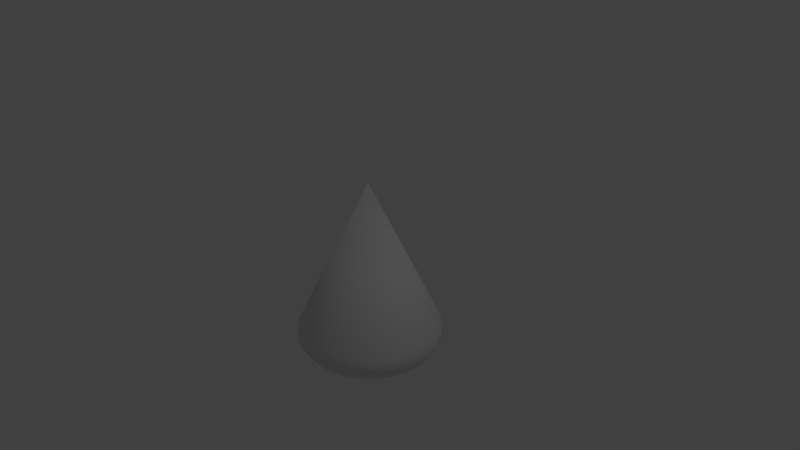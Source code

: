 # Source: Cone.blend  (saved by Blender 2.79.0; exported with 4.5.12 LTS)
import bpy
from mathutils import Matrix  # noqa: F401  (used for matrix-valued properties, if any)

bpy.ops.wm.read_factory_settings(use_empty=True)
scene = bpy.context.scene
scene.name = 'Scene'

# ---- collections
col_collection_1 = bpy.data.collections.new('Collection 1'); scene.collection.children.link(col_collection_1)

# ---- world
world_world = bpy.data.worlds.new('World'); scene.world = world_world
world_world.color = (0.05088, 0.05088, 0.05088)
world_world.use_sun_shadow = False
world_world.sun_shadow_jitter_overblur = 0.0
world_world.cycles.sampling_method = 'MANUAL'

# ---- cameras
cam_camera = bpy.data.cameras.new('Camera')
cam_camera.clip_end = 100.0
cam_camera.lens = 35.0
cam_camera.sensor_width = 32.0
cam_camera.sensor_height = 18.0
cam_camera.ortho_scale = 7.314
cam_camera.dof.focus_distance = 0.0
cam_camera.dof.aperture_fstop = 128.0

# ---- lights
light_lamp = bpy.data.lights.new('Lamp', 'POINT')
light_lamp.transmission_factor = 0.0
light_lamp.cutoff_distance = 30.0
light_lamp.energy = 100.0
light_lamp.shadow_buffer_clip_start = 1.001
light_lamp.shadow_soft_size = 0.1
light_lamp.shadow_maximum_resolution = 0.006
light_lamp.use_absolute_resolution = True

# ---- meshes
me_cone = bpy.data.meshes.new('Cone')
me_cone.from_pydata([(5.62e-09, 0.9527, -1.0), (0.1859, 0.9344, -1.0), (0.3646, 0.8802, -1.0), (0.5293, 0.7921, -1.0), (0.6736, 0.6736, -1.0), (0.7921, 0.5293, -1.0), (0.8802, 0.3646, -1.0), (0.9344, 0.1859, -1.0), (0.9527, 8.541e-08, -1.0), (0.9344, -0.1859, -1.0), (0.8802, -0.3646, -1.0), (0.7921, -0.5293, -1.0), (0.6736, -0.6736, -1.0), (0.5293, -0.7921, -1.0), (0.3646, -0.8802, -1.0), (0.1859, -0.9344, -1.0), (-3.048e-07, -0.9527, -1.0), (-0.1859, -0.9344, -1.0), (-0.3646, -0.8802, -1.0), (-0.5293, -0.7921, -1.0), (-0.6736, -0.6736, -1.0), (-0.7921, -0.5293, -1.0), (-0.8802, -0.3646, -1.0), (0.0, 0.0, 1.0), (-0.9344, -0.1859, -1.0), (-0.9527, 9.334e-07, -1.0), (-0.9344, 0.1859, -1.0), (-0.8802, 0.3646, -1.0), (-0.7921, 0.5293, -1.0), (-0.6736, 0.6736, -1.0), (-0.5293, 0.7921, -1.0), (-0.3646, 0.8802, -1.0), (-0.1859, 0.9344, -1.0), (2.826e-07, 0.9756, -1.163), (0.1903, 0.9568, -1.163), (0.3733, 0.9013, -1.163), (0.542, 0.8112, -1.163), (0.6898, 0.6898, -1.163), (0.8112, 0.542, -1.163), (0.9013, 0.3733, -1.163), (0.9568, 0.1903, -1.163), (0.9756, 7.699e-08, -1.163), (0.9568, -0.1903, -1.163), (0.9013, -0.3733, -1.163), (0.8112, -0.542, -1.163), (0.6898, -0.6898, -1.163), (0.542, -0.8112, -1.163), (0.3733, -0.9013, -1.163), (0.1903, -0.9568, -1.163), (-3.134e-07, -0.9756, -1.163), (-0.1903, -0.9568, -1.163), (-0.3733, -0.9013, -1.163), (-0.542, -0.8112, -1.163), (-0.6898, -0.6898, -1.163), (-0.8112, -0.542, -1.163), (-0.9013, -0.3733, -1.163), (-0.9568, -0.1903, -1.163), (-0.9756, 9.445e-07, -1.163), (-0.9568, 0.1903, -1.163), (-0.9013, 0.3733, -1.163), (-0.8112, 0.542, -1.163), (-0.6898, 0.6898, -1.163), (-0.542, 0.8112, -1.163), (-0.3733, 0.9013, -1.163), (-0.1903, 0.9568, -1.163), (2.815e-07, 0.8658, -1.33), (0.1689, 0.8492, -1.33), (0.3313, 0.7999, -1.33), (0.481, 0.7199, -1.33), (0.6122, 0.6122, -1.33), (0.7199, 0.481, -1.33), (0.7999, 0.3313, -1.33), (0.8492, 0.1689, -1.33), (0.8658, 9.959e-08, -1.33), (0.8492, -0.1689, -1.33), (0.7999, -0.3313, -1.33), (0.7199, -0.481, -1.33), (0.6122, -0.6122, -1.33), (0.481, -0.7199, -1.33), (0.3313, -0.7999, -1.33), (0.1689, -0.8492, -1.33), (-2.664e-07, -0.8658, -1.33), (-0.1689, -0.8492, -1.33), (-0.3313, -0.7999, -1.33), (-0.481, -0.7199, -1.33), (-0.6122, -0.6122, -1.33), (-0.7199, -0.481, -1.33), (-0.7999, -0.3313, -1.33), (-0.8492, -0.1689, -1.33), (-0.8658, 8.71e-07, -1.33), (-0.8492, 0.1689, -1.33), (-0.7999, 0.3313, -1.33), (-0.7199, 0.481, -1.33), (-0.6122, 0.6122, -1.33), (-0.481, 0.7199, -1.33), (-0.3313, 0.7999, -1.33), (-0.1689, 0.8492, -1.33), (2.446e-07, 0.6876, -1.461), (0.1342, 0.6744, -1.461), (0.2631, 0.6353, -1.461), (0.382, 0.5718, -1.461), (0.4862, 0.4862, -1.461), (0.5718, 0.382, -1.461), (0.6353, 0.2631, -1.461), (0.6744, 0.1342, -1.461), (0.6876, 1.398e-07, -1.461), (0.6744, -0.1342, -1.461), (0.6353, -0.2631, -1.461), (0.5718, -0.382, -1.461), (0.4862, -0.4862, -1.461), (0.382, -0.5718, -1.461), (0.2631, -0.6353, -1.461), (0.1342, -0.6744, -1.461), (-1.893e-07, -0.6876, -1.461), (-0.1342, -0.6744, -1.461), (-0.2631, -0.6353, -1.461), (-0.382, -0.5718, -1.461), (-0.4862, -0.4862, -1.461), (-0.5718, -0.382, -1.461), (-0.6353, -0.2631, -1.461), (-0.6744, -0.1342, -1.461), (-0.6876, 7.559e-07, -1.461), (-0.6744, 0.1342, -1.461), (-0.6353, 0.2631, -1.461), (-0.5718, 0.382, -1.461), (-0.4862, 0.4862, -1.461), (-0.382, 0.5718, -1.461), (-0.2631, 0.6353, -1.461), (-0.1342, 0.6744, -1.461), (1.987e-07, 0.4941, -1.555), (0.0964, 0.4846, -1.555), (0.1891, 0.4565, -1.555), (0.2745, 0.4108, -1.555), (0.3494, 0.3494, -1.555), (0.4108, 0.2745, -1.555), (0.4565, 0.1891, -1.555), (0.4846, 0.0964, -1.555), (0.4941, 1.958e-07, -1.555), (0.4846, -0.09639, -1.555), (0.4565, -0.1891, -1.555), (0.4108, -0.2745, -1.555), (0.3494, -0.3494, -1.555), (0.2745, -0.4108, -1.555), (0.1891, -0.4565, -1.555), (0.0964, -0.4846, -1.555), (-1.126e-07, -0.4941, -1.555), (-0.0964, -0.4846, -1.555), (-0.1891, -0.4565, -1.555), (-0.2745, -0.4108, -1.555), (-0.3494, -0.3494, -1.555), (-0.4108, -0.2745, -1.555), (-0.4565, -0.1891, -1.555), (-0.4846, -0.09639, -1.555), (-0.4941, 6.371e-07, -1.555), (-0.4846, 0.0964, -1.555), (-0.4565, 0.1891, -1.555), (-0.4108, 0.2745, -1.555), (-0.3494, 0.3494, -1.555), (-0.2745, 0.4108, -1.555), (-0.1891, 0.4565, -1.555), (-0.09639, 0.4846, -1.555), (1.508e-07, 0.2608, -1.612), (0.05087, 0.2557, -1.612), (0.09979, 0.2409, -1.612), (0.1449, 0.2168, -1.612), (0.1844, 0.1844, -1.612), (0.2168, 0.1449, -1.612), (0.2409, 0.09979, -1.612), (0.2557, 0.05087, -1.612), (0.2608, 2.56e-07, -1.612), (0.2557, -0.05087, -1.612), (0.2409, -0.09979, -1.612), (0.2168, -0.1449, -1.612), (0.1844, -0.1844, -1.612), (0.1449, -0.2168, -1.612), (0.09979, -0.2409, -1.612), (0.05087, -0.2557, -1.612), (-1.357e-08, -0.2608, -1.612), (-0.05087, -0.2557, -1.612), (-0.09979, -0.2409, -1.612), (-0.1449, -0.2168, -1.612), (-0.1844, -0.1844, -1.612), (-0.2168, -0.1449, -1.612), (-0.2409, -0.09979, -1.612), (-0.2557, -0.05087, -1.612), (-0.2608, 4.895e-07, -1.612), (-0.2557, 0.05087, -1.612), (-0.2409, 0.09979, -1.612), (-0.2168, 0.1449, -1.612), (-0.1844, 0.1844, -1.612), (-0.1449, 0.2168, -1.612), (-0.09979, 0.2409, -1.612), (-0.05087, 0.2557, -1.612), (9.246e-08, 3.249e-07, -1.627)], [], [(0, 23, 1), (1, 23, 2), (2, 23, 3), (3, 23, 4), (4, 23, 5), (5, 23, 6), (6, 23, 7), (7, 23, 8), (8, 23, 9), (9, 23, 10), (10, 23, 11), (11, 23, 12), (12, 23, 13), (13, 23, 14), (14, 23, 15), (15, 23, 16), (16, 23, 17), (17, 23, 18), (18, 23, 19), (19, 23, 20), (20, 23, 21), (21, 23, 22), (22, 23, 24), (24, 23, 25), (25, 23, 26), (26, 23, 27), (27, 23, 28), (28, 23, 29), (29, 23, 30), (30, 23, 31), (31, 23, 32), (32, 23, 0), (22, 24, 56, 55), (17, 18, 51, 50), (30, 31, 63, 62), (16, 17, 50, 49), (2, 3, 36, 35), (15, 16, 49, 48), (9, 10, 43, 42), (29, 30, 62, 61), (21, 22, 55, 54), (10, 11, 44, 43), (14, 15, 48, 47), (28, 29, 61, 60), (20, 21, 54, 53), (7, 8, 41, 40), (13, 14, 47, 46), (27, 28, 60, 59), (6, 7, 40, 39), (0, 1, 34, 33), (19, 20, 53, 52), (12, 13, 46, 45), (3, 4, 37, 36), (26, 27, 59, 58), (5, 6, 39, 38), (18, 19, 52, 51), (1, 2, 35, 34), (8, 9, 42, 41), (25, 26, 58, 57), (11, 12, 45, 44), (24, 25, 57, 56), (31, 32, 64, 63), (32, 0, 33, 64), (4, 5, 38, 37), (52, 53, 85, 84), (38, 39, 71, 70), (51, 52, 84, 83), (64, 33, 65, 96), (37, 38, 70, 69), (50, 51, 83, 82), (63, 64, 96, 95), (36, 37, 69, 68), (49, 50, 82, 81), (62, 63, 95, 94), (35, 36, 68, 67), (48, 49, 81, 80), (61, 62, 94, 93), (34, 35, 67, 66), (47, 48, 80, 79), (60, 61, 93, 92), (33, 34, 66, 65), (46, 47, 79, 78), (59, 60, 92, 91), (45, 46, 78, 77), (58, 59, 91, 90), (44, 45, 77, 76), (57, 58, 90, 89), (43, 44, 76, 75), (56, 57, 89, 88), (42, 43, 75, 74), (55, 56, 88, 87), (41, 42, 74, 73), (54, 55, 87, 86), (40, 41, 73, 72), (53, 54, 86, 85), (39, 40, 72, 71), (81, 82, 114, 113), (94, 95, 127, 126), (67, 68, 100, 99), (80, 81, 113, 112), (93, 94, 126, 125), (66, 67, 99, 98), (79, 80, 112, 111), (92, 93, 125, 124), (65, 66, 98, 97), (78, 79, 111, 110), (91, 92, 124, 123), (77, 78, 110, 109), (90, 91, 123, 122), (76, 77, 109, 108), (89, 90, 122, 121), (75, 76, 108, 107), (88, 89, 121, 120), (74, 75, 107, 106), (87, 88, 120, 119), (73, 74, 106, 105), (86, 87, 119, 118), (72, 73, 105, 104), (85, 86, 118, 117), (71, 72, 104, 103), (84, 85, 117, 116), (70, 71, 103, 102), (83, 84, 116, 115), (96, 65, 97, 128), (69, 70, 102, 101), (82, 83, 115, 114), (95, 96, 128, 127), (68, 69, 101, 100), (110, 111, 143, 142), (123, 124, 156, 155), (109, 110, 142, 141), (122, 123, 155, 154), (108, 109, 141, 140), (121, 122, 154, 153), (107, 108, 140, 139), (120, 121, 153, 152), (106, 107, 139, 138), (119, 120, 152, 151), (105, 106, 138, 137), (118, 119, 151, 150), (104, 105, 137, 136), (117, 118, 150, 149), (103, 104, 136, 135), (116, 117, 149, 148), (102, 103, 135, 134), (115, 116, 148, 147), (128, 97, 129, 160), (101, 102, 134, 133), (114, 115, 147, 146), (127, 128, 160, 159), (100, 101, 133, 132), (113, 114, 146, 145), (126, 127, 159, 158), (99, 100, 132, 131), (112, 113, 145, 144), (125, 126, 158, 157), (98, 99, 131, 130), (111, 112, 144, 143), (124, 125, 157, 156), (97, 98, 130, 129), (139, 140, 172, 171), (152, 153, 185, 184), (138, 139, 171, 170), (151, 152, 184, 183), (137, 138, 170, 169), (150, 151, 183, 182), (136, 137, 169, 168), (149, 150, 182, 181), (135, 136, 168, 167), (148, 149, 181, 180), (134, 135, 167, 166), (147, 148, 180, 179), (160, 129, 161, 192), (133, 134, 166, 165), (146, 147, 179, 178), (159, 160, 192, 191), (132, 133, 165, 164), (145, 146, 178, 177), (158, 159, 191, 190), (131, 132, 164, 163), (144, 145, 177, 176), (157, 158, 190, 189), (130, 131, 163, 162), (143, 144, 176, 175), (156, 157, 189, 188), (129, 130, 162, 161), (142, 143, 175, 174), (155, 156, 188, 187), (141, 142, 174, 173), (154, 155, 187, 186), (140, 141, 173, 172), (153, 154, 186, 185), (168, 169, 193), (181, 182, 193), (167, 168, 193), (180, 181, 193), (166, 167, 193), (179, 180, 193), (192, 161, 193), (165, 166, 193), (178, 179, 193), (191, 192, 193), (164, 165, 193), (177, 178, 193), (190, 191, 193), (163, 164, 193), (176, 177, 193), (189, 190, 193), (162, 163, 193), (175, 176, 193), (188, 189, 193), (161, 162, 193), (174, 175, 193), (187, 188, 193), (173, 174, 193), (186, 187, 193), (172, 173, 193), (185, 186, 193), (171, 172, 193), (184, 185, 193), (170, 171, 193), (183, 184, 193), (169, 170, 193), (182, 183, 193)])
me_cone.polygons.foreach_set('use_smooth', [True] * 224)
me_cone.use_remesh_preserve_volume = False
me_cone.use_remesh_preserve_attributes = False
me_cone.use_mirror_vertex_groups = False
me_cone.update()

# ---- objects
ob_cone = bpy.data.objects.new('Cone', me_cone)
ob_lamp = bpy.data.objects.new('Lamp', light_lamp)
ob_camera = bpy.data.objects.new('Camera', cam_camera)

# ---- transforms, parenting, visibility, modifiers, constraints
ob_cone.location = (0.0, 0.0, 0.0)
ob_cone.lineart.crease_threshold = 0.0
ob_lamp.location = (4.076, 1.005, 5.904)
ob_lamp.rotation_euler = (0.6503, 0.05522, 1.866)
ob_lamp.lock_rotations_4d = False
ob_lamp.empty_display_type = 'ARROWS'
ob_lamp.color = (0.0, 0.0, 0.0, 0.0)
ob_lamp.lineart.crease_threshold = 0.0
ob_camera.location = (7.481, -6.508, 5.344)
ob_camera.rotation_euler = (1.109, 0.0, 0.8149)
ob_camera.lock_rotations_4d = False
ob_camera.empty_display_type = 'ARROWS'
ob_camera.color = (0.0, 0.0, 0.0, 0.0)
ob_camera.display_type = 'WIRE'
ob_camera.lineart.crease_threshold = 0.0

# ---- collection membership
col_collection_1.objects.link(ob_cone)
col_collection_1.objects.link(ob_lamp)
col_collection_1.objects.link(ob_camera)

# ---- scene / render settings (as saved in the file)
scene.camera = ob_camera
scene.frame_start = 1; scene.frame_end = 250; scene.frame_set(1)
scene.render.engine = 'BLENDER_EEVEE_NEXT'
scene.render.resolution_percentage = 50
scene.render.dither_intensity = 0.0
scene.cycles.use_denoising = False
scene.cycles.samples = 128
scene.cycles.sampling_pattern = 'TABULATED_SOBOL'
scene.cycles.use_adaptive_sampling = False
scene.cycles.use_light_tree = False
scene.cycles.blur_glossy = 0.0
scene.cycles.sample_clamp_indirect = 0.0
scene.view_settings.view_transform = 'Standard'
bpy.context.view_layer.update()
